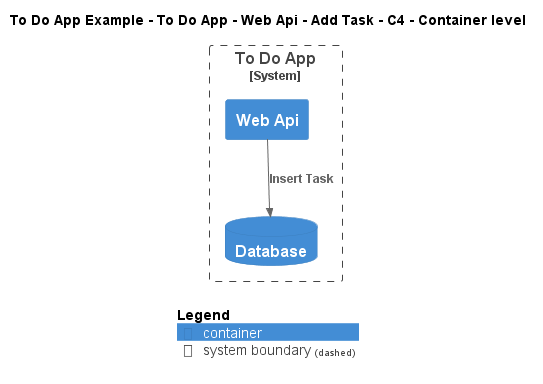

The diagram above was rendered by PlantUML. Its source (embedded in the PNG):
@startuml
!include ..\..\..\..\..\..\..\.c4s\C4_Container.puml

AddElementTag("c4interflow:lifecycle:new", $bgColor=green, $fontColor=#ffffff, $borderColor=green, $shadowing="False")
AddElementTag("c4interflow:lifecycle:changed", $bgColor=orange, $fontColor=#ffffff, $borderColor=orange, $shadowing="False")
AddElementTag("c4interflow:lifecycle:removed", $bgColor=red, $fontColor=#ffffff, $borderColor=red, $shadowing="False")

AddRelTag("c4interflow:lifecycle:new", $textColor=green, $lineColor=green)
AddRelTag("c4interflow:lifecycle:changed", $textColor=orange, $lineColor=orange)
AddRelTag("c4interflow:lifecycle:removed", $textColor=red, $lineColor=red)

SHOW_PERSON_PORTRAIT()
LAYOUT_TOP_DOWN()

skinparam linetype polyline

title To Do App Example - To Do App - Web Api - Add Task - C4 - Container level


System_Boundary(ToDoAppExample.SoftwareSystems.ToDoApp, "To Do App") {
    Container(ToDoAppExample.SoftwareSystems.ToDoApp.Containers.WebApi, "Web Api", "", "")
    ContainerDb(ToDoAppExample.SoftwareSystems.ToDoApp.Containers.Database, "Database", "", "")
}

Rel(ToDoAppExample.SoftwareSystems.ToDoApp.Containers.WebApi, ToDoAppExample.SoftwareSystems.ToDoApp.Containers.Database, "Insert Task")


SHOW_LEGEND()
@enduml